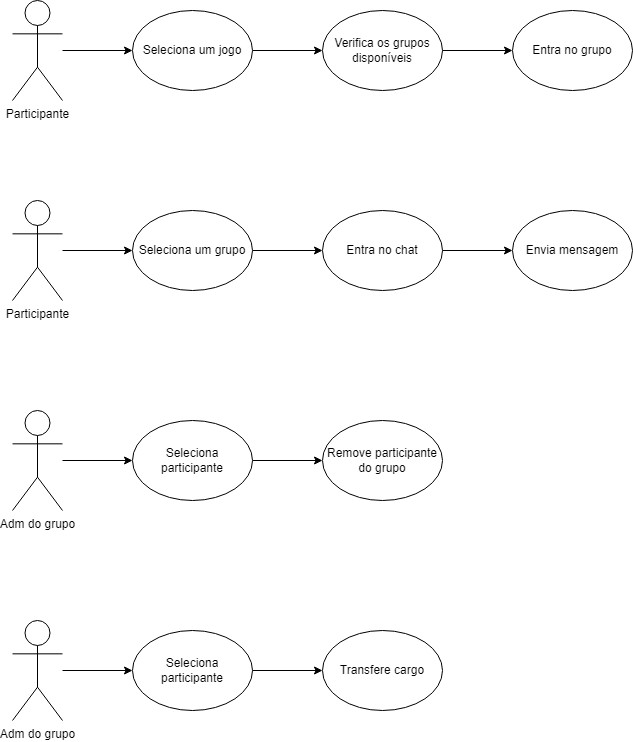

The diagram above was exported from draw.io. Its source (the exported page's mxGraphModel, read from the mxfile embedded in the PNG):
<mxGraphModel dx="1114" dy="559" grid="1" gridSize="10" guides="1" tooltips="1" connect="1" arrows="1" fold="1" page="1" pageScale="1" pageWidth="827" pageHeight="1169" math="0" shadow="0">
  <root>
    <mxCell id="0" />
    <mxCell id="1" parent="0" />
    <mxCell id="w-ujECydLAoIeOmCSweJ-4" style="edgeStyle=orthogonalEdgeStyle;rounded=0;orthogonalLoop=1;jettySize=auto;html=1;entryX=0;entryY=0.5;entryDx=0;entryDy=0;" parent="1" source="w-ujECydLAoIeOmCSweJ-1" target="w-ujECydLAoIeOmCSweJ-3" edge="1">
      <mxGeometry relative="1" as="geometry" />
    </mxCell>
    <mxCell id="w-ujECydLAoIeOmCSweJ-1" value="Participante" style="shape=umlActor;verticalLabelPosition=bottom;verticalAlign=top;html=1;outlineConnect=0;" parent="1" vertex="1">
      <mxGeometry x="80" y="180" width="50" height="100" as="geometry" />
    </mxCell>
    <mxCell id="w-ujECydLAoIeOmCSweJ-12" style="edgeStyle=orthogonalEdgeStyle;rounded=0;orthogonalLoop=1;jettySize=auto;html=1;exitX=1;exitY=0.5;exitDx=0;exitDy=0;entryX=0;entryY=0.5;entryDx=0;entryDy=0;" parent="1" source="w-ujECydLAoIeOmCSweJ-3" target="w-ujECydLAoIeOmCSweJ-5" edge="1">
      <mxGeometry relative="1" as="geometry" />
    </mxCell>
    <mxCell id="w-ujECydLAoIeOmCSweJ-3" value="Seleciona um jogo" style="ellipse;whiteSpace=wrap;html=1;" parent="1" vertex="1">
      <mxGeometry x="200" y="190" width="120" height="80" as="geometry" />
    </mxCell>
    <mxCell id="w-ujECydLAoIeOmCSweJ-13" style="edgeStyle=orthogonalEdgeStyle;rounded=0;orthogonalLoop=1;jettySize=auto;html=1;exitX=1;exitY=0.5;exitDx=0;exitDy=0;entryX=0;entryY=0.5;entryDx=0;entryDy=0;" parent="1" source="w-ujECydLAoIeOmCSweJ-5" target="w-ujECydLAoIeOmCSweJ-7" edge="1">
      <mxGeometry relative="1" as="geometry" />
    </mxCell>
    <mxCell id="w-ujECydLAoIeOmCSweJ-5" value="Verifica os grupos disponíveis" style="ellipse;whiteSpace=wrap;html=1;" parent="1" vertex="1">
      <mxGeometry x="390" y="190" width="120" height="80" as="geometry" />
    </mxCell>
    <mxCell id="w-ujECydLAoIeOmCSweJ-7" value="Entra no grupo" style="ellipse;whiteSpace=wrap;html=1;" parent="1" vertex="1">
      <mxGeometry x="580" y="190" width="120" height="80" as="geometry" />
    </mxCell>
    <mxCell id="w-ujECydLAoIeOmCSweJ-14" style="edgeStyle=orthogonalEdgeStyle;rounded=0;orthogonalLoop=1;jettySize=auto;html=1;entryX=0;entryY=0.5;entryDx=0;entryDy=0;" parent="1" source="w-ujECydLAoIeOmCSweJ-15" target="w-ujECydLAoIeOmCSweJ-17" edge="1">
      <mxGeometry relative="1" as="geometry" />
    </mxCell>
    <mxCell id="w-ujECydLAoIeOmCSweJ-15" value="Participante" style="shape=umlActor;verticalLabelPosition=bottom;verticalAlign=top;html=1;outlineConnect=0;" parent="1" vertex="1">
      <mxGeometry x="80" y="380" width="50" height="100" as="geometry" />
    </mxCell>
    <mxCell id="w-ujECydLAoIeOmCSweJ-16" style="edgeStyle=orthogonalEdgeStyle;rounded=0;orthogonalLoop=1;jettySize=auto;html=1;exitX=1;exitY=0.5;exitDx=0;exitDy=0;entryX=0;entryY=0.5;entryDx=0;entryDy=0;" parent="1" source="w-ujECydLAoIeOmCSweJ-17" target="w-ujECydLAoIeOmCSweJ-19" edge="1">
      <mxGeometry relative="1" as="geometry" />
    </mxCell>
    <mxCell id="w-ujECydLAoIeOmCSweJ-17" value="Seleciona um grupo" style="ellipse;whiteSpace=wrap;html=1;" parent="1" vertex="1">
      <mxGeometry x="200" y="390" width="120" height="80" as="geometry" />
    </mxCell>
    <mxCell id="w-ujECydLAoIeOmCSweJ-18" style="edgeStyle=orthogonalEdgeStyle;rounded=0;orthogonalLoop=1;jettySize=auto;html=1;exitX=1;exitY=0.5;exitDx=0;exitDy=0;entryX=0;entryY=0.5;entryDx=0;entryDy=0;" parent="1" source="w-ujECydLAoIeOmCSweJ-19" target="w-ujECydLAoIeOmCSweJ-20" edge="1">
      <mxGeometry relative="1" as="geometry" />
    </mxCell>
    <mxCell id="w-ujECydLAoIeOmCSweJ-19" value="Entra no chat" style="ellipse;whiteSpace=wrap;html=1;" parent="1" vertex="1">
      <mxGeometry x="390" y="390" width="120" height="80" as="geometry" />
    </mxCell>
    <mxCell id="w-ujECydLAoIeOmCSweJ-20" value="Envia mensagem" style="ellipse;whiteSpace=wrap;html=1;" parent="1" vertex="1">
      <mxGeometry x="580" y="390" width="120" height="80" as="geometry" />
    </mxCell>
    <mxCell id="w-ujECydLAoIeOmCSweJ-35" style="edgeStyle=orthogonalEdgeStyle;rounded=0;orthogonalLoop=1;jettySize=auto;html=1;entryX=0;entryY=0.5;entryDx=0;entryDy=0;" parent="1" source="w-ujECydLAoIeOmCSweJ-22" target="w-ujECydLAoIeOmCSweJ-26" edge="1">
      <mxGeometry relative="1" as="geometry" />
    </mxCell>
    <mxCell id="w-ujECydLAoIeOmCSweJ-22" value="Adm do grupo" style="shape=umlActor;verticalLabelPosition=bottom;verticalAlign=top;html=1;outlineConnect=0;" parent="1" vertex="1">
      <mxGeometry x="80" y="590" width="50" height="100" as="geometry" />
    </mxCell>
    <mxCell id="w-ujECydLAoIeOmCSweJ-25" style="edgeStyle=orthogonalEdgeStyle;rounded=0;orthogonalLoop=1;jettySize=auto;html=1;exitX=1;exitY=0.5;exitDx=0;exitDy=0;entryX=0;entryY=0.5;entryDx=0;entryDy=0;" parent="1" source="w-ujECydLAoIeOmCSweJ-26" target="w-ujECydLAoIeOmCSweJ-27" edge="1">
      <mxGeometry relative="1" as="geometry" />
    </mxCell>
    <mxCell id="w-ujECydLAoIeOmCSweJ-26" value="Seleciona participante" style="ellipse;whiteSpace=wrap;html=1;" parent="1" vertex="1">
      <mxGeometry x="200" y="600" width="120" height="80" as="geometry" />
    </mxCell>
    <mxCell id="w-ujECydLAoIeOmCSweJ-27" value="Remove participante do grupo" style="ellipse;whiteSpace=wrap;html=1;" parent="1" vertex="1">
      <mxGeometry x="390" y="600" width="120" height="80" as="geometry" />
    </mxCell>
    <mxCell id="w-ujECydLAoIeOmCSweJ-36" style="edgeStyle=orthogonalEdgeStyle;rounded=0;orthogonalLoop=1;jettySize=auto;html=1;entryX=0;entryY=0.5;entryDx=0;entryDy=0;" parent="1" source="w-ujECydLAoIeOmCSweJ-29" target="w-ujECydLAoIeOmCSweJ-33" edge="1">
      <mxGeometry relative="1" as="geometry" />
    </mxCell>
    <mxCell id="w-ujECydLAoIeOmCSweJ-29" value="Adm do grupo" style="shape=umlActor;verticalLabelPosition=bottom;verticalAlign=top;html=1;outlineConnect=0;" parent="1" vertex="1">
      <mxGeometry x="80" y="800" width="50" height="100" as="geometry" />
    </mxCell>
    <mxCell id="w-ujECydLAoIeOmCSweJ-32" style="edgeStyle=orthogonalEdgeStyle;rounded=0;orthogonalLoop=1;jettySize=auto;html=1;exitX=1;exitY=0.5;exitDx=0;exitDy=0;entryX=0;entryY=0.5;entryDx=0;entryDy=0;" parent="1" source="w-ujECydLAoIeOmCSweJ-33" target="w-ujECydLAoIeOmCSweJ-34" edge="1">
      <mxGeometry relative="1" as="geometry" />
    </mxCell>
    <mxCell id="w-ujECydLAoIeOmCSweJ-33" value="Seleciona participante" style="ellipse;whiteSpace=wrap;html=1;" parent="1" vertex="1">
      <mxGeometry x="200" y="810" width="120" height="80" as="geometry" />
    </mxCell>
    <mxCell id="w-ujECydLAoIeOmCSweJ-34" value="Transfere cargo" style="ellipse;whiteSpace=wrap;html=1;" parent="1" vertex="1">
      <mxGeometry x="390" y="810" width="120" height="80" as="geometry" />
    </mxCell>
  </root>
</mxGraphModel>